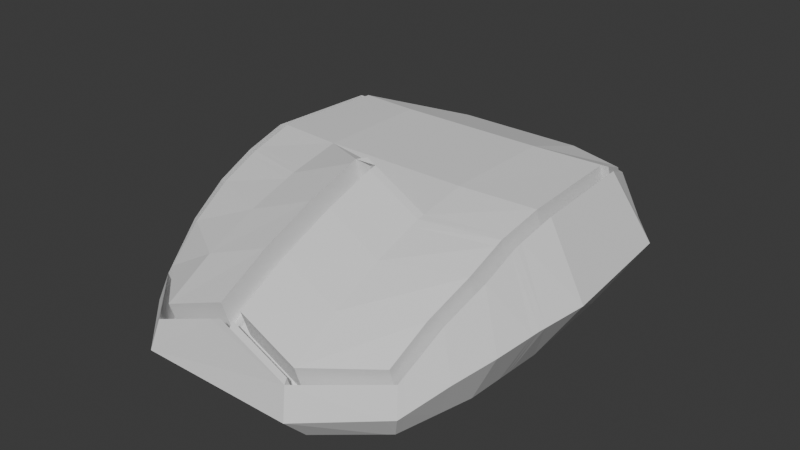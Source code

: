 # Source: mouse.blend  (saved by Blender 4.3.34; exported with 4.5.12 LTS)
import bpy
from mathutils import Matrix  # noqa: F401  (used for matrix-valued properties, if any)

bpy.ops.wm.read_factory_settings(use_empty=True)
scene = bpy.context.scene
scene.name = 'Scene'

# ---- collections
col_collection = bpy.data.collections.new('Collection'); scene.collection.children.link(col_collection)

# ---- world
world_world = bpy.data.worlds.new('World'); scene.world = world_world
world_world.use_nodes = True; world_world.node_tree.nodes.clear()
_N = world_world.node_tree.nodes; _L = world_world.node_tree.links
n0 = _N.new('ShaderNodeOutputWorld'); n0.name = 'World Output'; n0.location = (300, 300)
n1 = _N.new('ShaderNodeBackground'); n1.name = 'Background'; n1.location = (10, 300)
n1.inputs[0].default_value = (0.05088, 0.05088, 0.05088, 1.0)
_L.new(n1.outputs[0], n0.inputs[0])
n0.is_active_output = True
world_world.color = (0.05088, 0.05088, 0.05088)
world_world.sun_shadow_jitter_overblur = 0.0

# ---- meshes
me_cube_001 = bpy.data.meshes.new('Cube.001')
me_cube_001.from_pydata([(0.4651, 0.44, 1.066), (0.4651, -0.05997, 1.066), (0.4617, -0.5268, 0.6753), (0.9789, -0.2243, 0.7676), (0.9707, -0.3691, 0.5669), (0.8574, -0.7096, -0.6064), (-0.4651, 0.44, 1.066), (-0.4651, -0.05997, 1.066), (-0.4617, -0.5268, 0.6753), (-0.5, 0.5, -1.0), (-0.5, 0.0, -1.0), (-0.5, -0.5, -1.0), (0.5, 0.5, -1.0), (0.5, 0.0, -1.0), (0.5, -0.5, -1.0), (0.4581, -0.3021, 0.915), (0.8195, -0.7353, -0.6), (-0.4581, -0.3021, 0.915), (-0.5, -0.2415, -1.0), (0.9806, -0.1945, 0.809), (0.5, -0.2415, -1.0), (0.466, -0.7524, 0.3551), (0.9838, -0.1291, 0.4578), (-0.466, -0.7524, 0.3551), (-0.5, -0.7117, -1.0), (1.0, 2.051e-08, 0.9612), (0.5, -0.7117, -1.0), (-0.7955, -0.7123, -0.9993), (-0.8195, -0.7296, -0.9697), (0.06881, -0.9417, -0.1427), (-0.8568, -0.7482, -0.2342), (-0.738, 0.7404, -0.9993), (-0.7562, 0.7642, -0.9697), (-0.9827, -0.1291, 0.4578), (-0.7907, 0.7944, 0.5154), (0.7955, -0.7123, -0.9993), (0.8195, -0.7296, -0.9697), (-0.9522, -0.135, 0.5012), (0.8568, -0.7482, -0.2342), (0.738, 0.7404, -0.9993), (0.7562, 0.7642, -0.9697), (0.7696, 0.7809, 0.5851), (0.7907, 0.7944, 0.5154), (-0.8838, 0.4721, -0.9993), (-0.915, 0.4718, -0.9697), (-0.9253, -0.003157, -0.9993), (-0.9564, -0.003157, -0.9697), (-0.8999, -0.3936, -0.9993), (-0.9315, -0.3864, -0.9697), (0.0005708, -0.9384, -0.08631), (-0.9707, -0.3691, 0.5669), (-0.0739, -0.942, -0.1478), (-1.0, 2.051e-08, 0.9612), (-0.9567, 0.4966, 0.9615), (0.0005708, -0.9557, -0.1545), (0.4313, 0.8378, -0.9993), (0.4267, 0.8675, -0.9697), (0.9567, 0.4966, 0.9615), (-0.4267, 0.8675, -0.9697), (-0.4313, 0.8378, -0.9993), (-0.4147, 0.8221, 0.6436), (-0.4127, 0.845, 0.5817), (0.9262, 0.4931, 1.004), (-0.7551, 0.7992, 0.5217), (0.4127, 0.845, 0.5817), (0.4147, 0.8221, 0.6436), (0.8999, -0.3936, -0.9993), (0.9315, -0.3864, -0.9697), (0.9253, -0.003157, -0.9993), (0.9564, -0.003157, -0.9697), (0.915, 0.4718, -0.9697), (0.8838, 0.4721, -0.9993), (0.9262, 0.4931, 1.004), (0.9567, 0.4966, 0.9615), (-0.07415, -0.9588, -0.2162), (1.0, 2.051e-08, 0.9612), (-0.8562, -0.7096, -0.6064), (0.9707, -0.3691, 0.5669), (-0.4782, -0.8976, -0.9993), (-0.477, -0.9309, -0.9697), (-0.4127, 0.845, 0.5817), (-0.4147, 0.8221, 0.6436), (0.477, -0.9309, -0.9697), (0.4782, -0.8976, -0.9993), (0.4651, -0.9996, -0.09836), (0.4667, -1.014, -0.1681), (-0.8343, -0.7144, -0.5308), (0.0, -0.9943, 0.2177), (-0.4667, -1.014, -0.1681), (-0.4661, -0.975, -0.5402), (-0.9443, -0.1886, -0.9697), (-0.9131, -0.1916, -0.9993), (-0.9806, -0.1945, 0.809), (-0.8196, -0.7345, -0.6002), (0.9443, -0.1886, -0.9697), (0.9131, -0.1916, -0.9993), (0.9806, -0.1945, 0.809), (0.06792, -0.1847, 0.8919), (-0.8809, -0.5418, -0.9697), (-0.8473, -0.5539, -0.9993), (0.9207, -0.5547, 0.258), (0.0005708, -0.1768, 0.9483), (-0.9207, -0.5547, 0.258), (0.9533, -0.135, 0.5012), (0.8809, -0.5418, -0.9697), (0.8473, -0.5539, -0.9993), (-0.8962, -0.7847, -0.6011), (-1.016, -0.5956, -0.3553), (-0.499, -1.05, -0.5711), (-1.173, 0.5798, -0.003774), (-0.8603, 0.8909, -0.2263), (-0.4515, 1.006, -0.1878), (0.8962, -0.7847, -0.6011), (0.499, -1.05, -0.5711), (1.016, -0.5956, -0.3553), (0.4515, 1.006, -0.1878), (0.8603, 0.8909, -0.2263), (1.173, 0.5798, -0.003774), (-1.247, -0.01482, -0.003916), (-1.178, -0.2292, -0.07928), (-1.111, -0.4191, -0.2001), (-0.7362, 0.7848, 0.5906), (1.111, -0.4191, -0.2001), (1.178, -0.2292, -0.07928), (1.247, -0.01482, -0.003916), (-0.9833, -0.1678, 0.8299), (-1.0, 2.051e-08, 0.9612), (0.06774, -0.4812, 1.004), (-0.9806, -0.1945, 0.809), (-0.9707, -0.3691, 0.5669), (0.0672, -0.2566, 1.243), (0.06836, -0.7191, 0.6833), (-0.9207, -0.5547, 0.258), (-0.8201, -0.7732, -0.228), (-0.8568, -0.7482, -0.2342), (0.06824, -0.9804, 0.2295), (0.06847, -0.9972, 0.1611), (-0.4667, -1.014, -0.1681), (0.8658, -0.7209, -0.1647), (0.8568, -0.7482, -0.2342), (-0.07392, -0.482, 0.9985), (0.9207, -0.5547, 0.258), (-0.07334, -0.2573, 1.238), (0.754, 0.7994, 0.5219), (-0.07461, -0.7196, 0.6782), (0.7907, 0.7944, 0.5154), (0.7696, 0.7809, 0.5851), (0.7351, 0.7849, 0.5908), (0.4147, 0.8221, 0.6436), (0.4127, 0.845, 0.5817), (-0.7907, 0.7944, 0.5154), (0.9054, -0.1442, 0.5073), (-0.07472, -0.9974, 0.1559), (0.4587, -0.3405, 0.874), (-0.9495, -0.1621, 0.4804), (-0.4587, -0.3405, 0.874), (-0.5, -0.2857, -1.0), (-0.9567, 0.4966, 0.9615), (0.5, -0.2857, -1.0), (-0.9108, -0.2262, -0.9993), (-0.9421, -0.2224, -0.9697), (-0.948, -0.1923, 0.4394), (0.9789, -0.2243, 0.7676), (-0.9702, -0.3304, 0.1947), (-0.9789, -0.2243, 0.7676), (0.9108, -0.2262, -0.9993), (0.9421, -0.2224, -0.9697), (1.167, -0.2617, -0.09994), (-1.167, -0.2617, -0.09994), (-0.07461, -0.7196, 0.6782), (0.0673, -0.295, 1.202), (-0.07344, -0.2957, 1.197), (0.459, -0.2689, 0.9358), (0.0, -0.2155, 1.321), (-0.459, -0.2689, 0.9358), (-0.5, -0.2084, -1.0), (-0.07334, -0.2573, 1.238), (0.5, -0.2084, -1.0), (-0.9783, -0.1857, 0.3955), (-0.9833, -0.1678, 0.8299), (0.9147, -0.1658, -0.9993), (0.946, -0.1631, -0.9697), (-0.9147, -0.1658, -0.9993), (-0.946, -0.1631, -0.9697), (0.7913, 0.8331, 0.1433), (0.9833, -0.1678, 0.8299), (-1.188, -0.1998, -0.06893), (1.188, -0.1998, -0.06893), (0.06735, -0.2233, 1.264), (-0.0735, -0.224, 1.259), (0.0, -0.2155, 1.321), (-0.7092, 0.7495, -0.9993), (-0.7252, 0.7739, -0.9697), (0.9573, 0.5353, 0.5893), (-0.8201, -0.7732, -0.228), (-0.7362, 0.7848, 0.5906), (-0.7551, 0.7992, 0.5217), (-0.7657, -0.7297, -0.9993), (-0.7873, -0.7485, -0.9697), (-0.8147, -0.5687, -0.9994), (-0.8518, -0.5845, 0.3079), (-0.8477, 0.4747, -0.9994), (-0.8829, 0.4881, 1.01), (-0.8853, -0.00286, -0.9994), (-0.8742, -0.1963, -0.9994), (-0.8623, -0.4036, -0.9994), (-0.8959, -0.3915, 0.6188), (-0.9039, -0.2103, 0.8585), (-0.9221, -0.008738, 1.01), (-0.8589, -0.8096, -0.5983), (-0.8218, 0.9017, -0.2227), (-0.9025, -0.2413, 0.8175), (-0.8722, -0.2318, -0.9994), (-0.8758, -0.1698, -0.9994), (-0.9064, -0.1826, 0.8792), (0.7351, 0.7849, 0.5908), (0.754, 0.7994, 0.5219), (0.7647, -0.7303, -0.9993), (0.7862, -0.7492, -0.9697), (0.7083, 0.7498, -0.9993), (0.7242, 0.7743, -0.9697), (0.97, 0.03524, 0.6316), (0.8189, -0.774, -0.2278), (0.8136, -0.5692, -0.9994), (0.8504, -0.585, 0.3081), (0.8465, 0.4748, -0.9994), (0.8815, 0.488, 1.01), (0.861, -0.4039, -0.9994), (0.873, -0.1965, -0.9994), (0.884, -0.002851, -0.9994), (0.9205, -0.008912, 1.01), (0.9024, -0.2106, 0.8587), (0.8945, -0.3919, 0.619), (0.8206, 0.9021, -0.2226), (0.8576, -0.8104, -0.5982), (0.8709, -0.232, -0.9994), (0.901, -0.2416, 0.8177), (0.8745, -0.1699, -0.9994), (0.9048, -0.1829, 0.8794), (-0.8028, -0.6899, -0.9993), (-0.8281, -0.7031, -0.9697), (0.9268, 0.5318, 0.6319), (0.8658, -0.7209, -0.1647), (-0.7996, -0.7376, -0.5251), (-0.8658, -0.7209, -0.1647), (0.8028, -0.6899, -0.9993), (0.8281, -0.7031, -0.9697), (-0.4813, -0.8714, -0.9994), (-0.4653, -0.9647, -0.03435), (0.4813, -0.8714, -0.9994), (0.4653, -0.9647, -0.03435), (-0.07392, -0.482, 0.9985), (-0.4646, -0.9609, -0.4705), (-0.9132, -0.758, -0.5664), (0.9132, -0.758, -0.5664), (0.06826, -0.9435, 0.2936), (-0.07449, -0.9438, 0.2884), (-0.7726, -0.707, -0.9993), (-0.8074, -0.7492, -0.0879), (0.8063, -0.7499, -0.08772), (0.7716, -0.7076, -0.9993), (0.4651, -0.9996, -0.09836), (0.4667, -1.014, -0.1681), (0.8189, -0.774, -0.2278), (0.06824, -0.9804, 0.2295), (0.0, -0.9943, 0.2177), (-0.07472, -0.9974, 0.1559), (-0.9789, -0.2243, 0.7676), (0.9833, -0.1678, 0.8299), (-0.8658, -0.7209, -0.1647), (-0.8518, -0.5845, 0.3079), (0.4653, -0.9647, -0.03435), (0.8815, 0.488, 1.01), (-0.8959, -0.3915, 0.6188), (-0.9039, -0.2103, 0.8585), (-0.9221, -0.008738, 1.01), (0.9205, -0.008912, 1.01), (0.9024, -0.2106, 0.8587), (0.8945, -0.3919, 0.619), (0.06774, -0.4812, 1.004), (0.0672, -0.2566, 1.243), (0.06836, -0.7191, 0.6833), (0.06847, -0.9972, 0.1611), (0.06735, -0.2233, 1.264), (0.06826, -0.9435, 0.2936), (0.0673, -0.295, 1.202), (-0.0735, -0.224, 1.259), (-0.07344, -0.2957, 1.197), (-0.07449, -0.9438, 0.2884), (0.901, -0.2416, 0.8177), (0.9048, -0.1829, 0.8794), (-0.8829, 0.4881, 1.01), (-0.9025, -0.2413, 0.8175), (-0.9064, -0.1826, 0.8792), (-0.8074, -0.7492, -0.0879), (0.8504, -0.585, 0.3081), (0.8063, -0.7499, -0.08772), (-0.4653, -0.9647, -0.03435), (0.8664, -0.6823, -0.5369), (0.9212, -0.5161, -0.1142), (0.4657, -0.9609, -0.4705), (0.4672, -0.975, -0.5402), (-0.07292, -0.1854, 0.8867), (-0.9689, 0.03524, 0.6316), (-0.9257, 0.5318, 0.6319), (0.8355, -0.7144, -0.5308), (0.7996, -0.7384, -0.5249), (0.9795, -0.1857, 0.3955), (0.9812, -0.1558, 0.4369), (0.7546, 0.838, 0.1497), (0.4133, 0.8837, 0.2095), (-0.98, -0.1558, 0.4369), (0.9416, -0.3388, 0.2408), (0.9713, -0.3304, 0.1947), (0.9491, -0.1923, 0.4394), (0.7357, 0.8236, 0.2186), (0.7701, 0.8196, 0.2129), (0.9507, -0.1621, 0.4804), (-0.9994, 0.03866, 0.589), (0.0005708, -0.2485, 0.8866), (0.06787, -0.2563, 0.8301), (0.9016, -0.2029, 0.4455), (-0.07287, -0.2571, 0.825), (0.4153, 0.8608, 0.2714), (1.001, 0.03866, 0.589), (-0.9404, -0.3388, 0.2408), (-0.7546, 0.8379, 0.1495), (-0.7901, 0.8331, 0.1433), (-0.4141, 0.8608, 0.2714), (-0.4121, 0.8837, 0.2095), (-0.7356, 0.8235, 0.2184), (-0.9562, 0.5353, 0.5893), (-0.9201, -0.5161, -0.1142), (-0.07277, -0.2186, 0.866), (0.06777, -0.2179, 0.8711), (0.0005708, -0.2101, 0.9276), (-0.07392, -0.9052, -0.08376), (-0.07335, -0.4433, 0.6263), (-0.07404, -0.6809, 0.306), (-0.8912, -0.5284, -0.06916), (0.8435, -0.6882, -0.4656), (0.8924, -0.5284, -0.06916), (0.06831, -0.4426, 0.6314), (0.06883, -0.9049, -0.07861), (0.06894, -0.6804, 0.3112), (0.06904, -0.9585, -0.2111), (0.0005708, -0.6747, 0.3676), (0.0005708, -0.4348, 0.6879), (0.0005708, -0.9012, -0.02223), (0.895, -0.3533, 0.2468), (0.9029, -0.1719, 0.4865), (0.9211, 0.02975, 0.6377), (-0.9215, 0.02992, 0.6375), (-0.9033, -0.1716, 0.4863), (-0.8954, -0.3528, 0.2466), (-0.769, 0.8196, 0.2129), (0.882, 0.5266, 0.638), (0.4658, -0.926, -0.4065), (-0.8512, -0.5458, -0.06427), (-0.8653, -0.6822, -0.5369), (-0.8424, -0.6882, -0.4656), (-0.8823, 0.5268, 0.6378), (-0.9019, -0.2026, 0.4453), (-0.9058, -0.1439, 0.5071), (-0.8069, -0.7105, -0.4601), (0.851, -0.5464, -0.06411), (0.8068, -0.7113, -0.4599), (-0.4647, -0.926, -0.4065)], [], [(212, 156, 11, 205), (211, 207, 274, 292), (215, 65, 0, 226), (254, 242, 38, 112), (234, 222, 85, 113), (191, 59, 9, 201), (219, 39, 71, 225), (194, 88, 137, 133), (118, 52, 53, 109), (238, 172, 15, 231), (232, 2, 21, 224), (227, 66, 105, 223), (146, 62, 241, 316), (75, 73, 57, 25), (274, 293, 363, 353), (295, 296, 366, 365), (171, 155, 8, 140), (260, 245, 35, 217), (275, 291, 361, 352), (96, 185, 268, 19), (130, 188, 283, 280), (294, 270, 358, 364), (214, 208, 275, 293), (109, 53, 34, 110), (213, 175, 18, 204), (205, 11, 24, 199), (6, 7, 1, 0), (190, 286, 302, 101), (266, 265, 54, 74), (270, 273, 354, 358), (169, 288, 336, 338), (261, 262, 301, 300), (233, 216, 42, 116), (187, 185, 96, 123), (122, 77, 100, 114), (257, 247, 78, 197), (273, 292, 362, 354), (284, 281, 344, 343), (64, 61, 80, 149), (225, 71, 68, 229), (237, 180, 95, 228), (116, 42, 73, 117), (4, 3, 307, 313), (133, 137, 89, 93), (210, 196, 61, 111), (168, 164, 92, 119), (201, 9, 10, 203), (107, 102, 50, 120), (226, 0, 1, 230), (117, 73, 75, 124), (126, 125, 33, 318), (128, 267, 178, 311), (186, 179, 52, 118), (131, 127, 279, 281), (189, 174, 17, 142), (164, 50, 129, 267), (236, 153, 2, 232), (167, 162, 77, 122), (292, 274, 353, 362), (132, 269, 359, 332), (42, 216, 143, 145), (140, 8, 23, 144), (73, 42, 145, 57), (14, 26, 24, 11), (102, 244, 269, 132), (235, 165, 66, 227), (209, 194, 30, 106), (239, 27, 28, 240), (171, 140, 251, 287), (191, 31, 32, 192), (65, 215, 147, 148), (71, 39, 40, 70), (231, 236, 289, 277), (217, 35, 36, 218), (250, 255, 284, 271), (31, 43, 44, 32), (43, 45, 46, 44), (159, 47, 48, 160), (41, 72, 62, 146), (38, 242, 138, 139), (202, 195, 121, 291), (219, 55, 56, 220), (293, 275, 352, 363), (87, 152, 88, 108, 113, 85, 136), (53, 52, 126, 157), (285, 280, 334, 320), (283, 190, 101, 97), (105, 66, 67, 104), (180, 68, 69, 181), (68, 71, 70, 69), (230, 238, 290, 276), (52, 179, 125, 126), (136, 135, 264, 282), (197, 78, 79, 198), (138, 141, 299, 298), (139, 138, 298, 5), (152, 87, 265, 266), (207, 214, 293, 274), (242, 100, 141, 138), (182, 91, 90, 183), (142, 171, 287, 176), (165, 95, 94, 166), (179, 92, 128, 125), (47, 99, 98, 48), (248, 258, 294, 297), (188, 173, 190, 283), (245, 105, 104, 246), (253, 244, 102, 107), (240, 253, 107, 98), (198, 209, 106, 28), (78, 83, 82, 79), (166, 167, 122, 67), (183, 186, 118, 46), (70, 117, 124, 69), (98, 107, 120, 48), (160, 168, 119, 90), (192, 210, 111, 58), (40, 116, 117, 70), (67, 122, 114, 104), (181, 187, 123, 94), (220, 233, 116, 40), (176, 287, 322, 333), (44, 109, 110, 32), (263, 139, 5, 16), (25, 57, 193, 324), (46, 118, 109, 44), (218, 234, 113, 82), (246, 254, 112, 36), (290, 277, 350, 151), (129, 132, 332, 163), (84, 135, 136, 85), (80, 63, 326, 329), (81, 148, 323, 328), (278, 295, 365, 349), (2, 127, 131, 21), (62, 272, 356, 241), (172, 188, 130, 15), (134, 133, 93, 76), (264, 261, 300, 29), (272, 276, 351, 356), (267, 129, 163, 178), (289, 278, 349, 321), (170, 130, 280, 285), (265, 282, 345, 54), (57, 145, 184, 193), (149, 80, 329, 310), (153, 170, 127, 2), (111, 115, 56, 58), (113, 108, 79, 82), (282, 264, 29, 345), (87, 136, 282, 265), (222, 38, 139, 263), (55, 59, 58, 56), (288, 297, 367, 336), (147, 146, 316, 315), (189, 142, 176, 286), (177, 20, 18, 175), (50, 102, 132, 129), (55, 12, 9, 59), (249, 83, 78, 247), (64, 115, 111, 61), (158, 14, 11, 156), (12, 13, 10, 9), (60, 6, 0, 65), (281, 279, 342, 344), (238, 231, 277, 290), (277, 289, 321, 350), (135, 84, 261, 264), (84, 85, 262, 261), (125, 128, 311, 33), (15, 130, 170, 153), (280, 283, 97, 334), (48, 120, 168, 160), (94, 123, 167, 166), (66, 165, 166, 67), (224, 259, 296, 295), (232, 224, 295, 278), (91, 159, 160, 90), (228, 95, 165, 235), (258, 200, 270, 294), (123, 96, 162, 167), (231, 15, 153, 236), (120, 50, 164, 168), (18, 20, 158, 156), (276, 290, 151, 351), (142, 17, 155, 171), (140, 144, 169, 251), (204, 18, 156, 212), (143, 149, 310, 309), (268, 25, 324, 22), (157, 126, 318, 331), (137, 266, 74, 89), (69, 124, 187, 181), (90, 119, 186, 183), (256, 248, 297, 288), (45, 182, 183, 46), (95, 180, 181, 94), (208, 202, 291, 275), (296, 271, 357, 366), (10, 13, 177, 175), (119, 92, 179, 186), (19, 268, 22, 308), (1, 7, 174, 189, 173, 188, 172), (229, 68, 180, 237), (124, 75, 185, 187), (203, 10, 175, 213), (72, 226, 272, 62), (230, 1, 172, 238), (7, 208, 214, 174), (45, 203, 213, 182), (91, 204, 212, 159), (17, 207, 211, 155), (32, 110, 210, 192), (79, 108, 209, 198), (27, 197, 198, 28), (144, 256, 288, 169), (216, 64, 149, 143), (59, 191, 192, 58), (108, 88, 194, 209), (155, 211, 206, 8), (8, 206, 200, 23), (6, 202, 208, 7), (43, 201, 203, 45), (110, 34, 196, 210), (239, 257, 197, 27), (47, 205, 199, 99), (182, 213, 204, 91), (200, 206, 273, 270), (174, 214, 207, 17), (31, 191, 201, 43), (60, 195, 202, 6), (159, 212, 205, 47), (92, 164, 267, 128), (13, 229, 237, 177), (60, 65, 148, 81), (20, 228, 235, 158), (36, 112, 234, 218), (56, 115, 233, 220), (127, 170, 285, 279), (39, 219, 220, 40), (83, 217, 218, 82), (206, 211, 292, 273), (158, 235, 227, 14), (255, 131, 281, 284), (215, 41, 146, 147), (177, 237, 228, 20), (12, 225, 229, 13), (77, 162, 3, 4), (115, 64, 216, 233), (249, 260, 217, 83), (14, 227, 223, 26), (173, 189, 286, 190), (244, 30, 134, 269), (55, 219, 225, 12), (112, 38, 222, 234), (41, 215, 226, 72), (26, 223, 260, 249), (226, 230, 276, 272), (23, 200, 258, 248), (99, 199, 257, 239), (61, 196, 63, 80), (262, 263, 16, 301), (21, 131, 255, 250), (3, 19, 308, 307), (104, 114, 254, 246), (28, 106, 253, 240), (106, 30, 244, 253), (35, 245, 246, 36), (100, 77, 4, 141), (196, 34, 150, 63), (99, 239, 240, 98), (224, 21, 250, 259), (141, 4, 313, 299), (24, 26, 249, 247), (199, 24, 247, 257), (236, 232, 278, 289), (259, 250, 271, 296), (223, 105, 245, 260), (144, 23, 248, 256), (114, 100, 242, 254), (121, 81, 328, 330), (279, 285, 320, 342), (251, 169, 338, 337), (150, 157, 331, 327), (145, 143, 309, 184), (271, 284, 343, 357), (185, 75, 25, 268), (34, 53, 157, 150), (88, 152, 266, 137), (195, 60, 81, 121), (85, 222, 263, 262), (30, 194, 133, 134), (162, 96, 19, 3), (328, 323, 310, 329), (49, 51, 74, 54), (362, 161, 325, 354), (340, 305, 5, 298), (101, 302, 333, 335), (347, 337, 338, 346), (348, 336, 51, 49), (319, 322, 337, 347), (314, 312, 313, 307), (243, 86, 76, 93), (339, 325, 163, 332), (221, 103, 22, 324), (360, 339, 332, 359), (303, 304, 331, 318), (330, 328, 329, 326), (335, 333, 322, 319), (316, 241, 193, 184), (325, 161, 178, 163), (317, 314, 307, 308), (353, 154, 161, 362), (306, 300, 301, 16), (357, 343, 29, 300), (29, 49, 54, 345), (334, 335, 319, 320), (103, 317, 308, 22), (161, 154, 311, 178), (352, 303, 37, 363), (51, 252, 89, 74), (305, 306, 16, 5), (323, 315, 309, 310), (241, 221, 324, 193), (241, 356, 351, 221), (340, 366, 306, 305), (221, 351, 151, 103), (355, 330, 326, 327), (312, 349, 365, 341), (103, 151, 350, 317), (37, 303, 318, 33), (317, 350, 321, 314), (315, 316, 184, 309), (154, 37, 33, 311), (314, 321, 349, 312), (252, 243, 93, 89), (367, 364, 243, 252), (341, 365, 366, 340), (361, 304, 303, 352), (342, 347, 346, 344), (304, 355, 327, 331), (320, 319, 347, 342), (366, 357, 300, 306), (343, 348, 49, 29), (364, 360, 86, 243), (354, 325, 339, 358), (97, 101, 335, 334), (330, 355, 304, 361), (336, 367, 252, 51), (363, 37, 154, 353), (312, 341, 299, 313), (346, 338, 336, 348), (86, 360, 359, 76), (341, 340, 298, 299), (344, 346, 348, 343), (358, 339, 360, 364), (297, 294, 364, 367), (291, 121, 330, 361), (287, 251, 337, 322), (63, 150, 327, 326), (148, 147, 315, 323), (286, 176, 333, 302), (269, 134, 76, 359)])
_uv = me_cube_001.uv_layers.new(name='UVMap')
_uv.uv.foreach_set('vector', [0.1347, 0.6607, 0.1875, 0.6607, 0.1875, 0.6875, 0.1348, 0.6875, 0.8658, 0.6607, 0.8658, 0.6552, 0.8658, 0.6552, 0.8658, 0.6607, 0.6354, 0.5035, 0.6875, 0.5033, 0.6875, 0.5625, 0.6346, 0.5625, 0.4987, 0.7452, 0.6133, 0.7452, 0.6127, 0.75, 0.4986, 0.75, 0.4986, 0.7561, 0.6128, 0.7561, 0.6136, 0.8125, 0.4987, 0.8125, 0.1361, 0.5062, 0.1875, 0.5049, 0.1875, 0.5625, 0.1349, 0.5625, 0.3637, 0.5062, 0.3692, 0.5064, 0.3705, 0.5625, 0.3649, 0.5625, 0.6128, 0.9941, 0.6136, 0.9375, 0.6136, 0.9375, 0.6128, 0.9941, 0.4995, 0.125, 0.6202, 0.125, 0.6202, 0.1875, 0.4995, 0.1875, 0.6343, 0.651, 0.6875, 0.651, 0.6875, 0.6552, 0.6343, 0.6552, 0.6344, 0.6875, 0.6875, 0.6875, 0.6875, 0.7157, 0.6346, 0.7157, 0.365, 0.6875, 0.3706, 0.6875, 0.3698, 0.7157, 0.3642, 0.7157, 0.6298, 0.5035, 0.6289, 0.5625, 0.6289, 0.5625, 0.6298, 0.5035, 0.6202, 0.625, 0.6202, 0.5625, 0.6202, 0.5625, 0.6202, 0.625, 0.8658, 0.6552, 0.8658, 0.651, 0.8658, 0.651, 0.8658, 0.6552, 0.6346, 0.7157, 0.6348, 0.7433, 0.6348, 0.7433, 0.6346, 0.7157, 0.76, 0.6607, 0.8125, 0.6607, 0.8125, 0.6875, 0.76, 0.6875, 0.3638, 0.7401, 0.3693, 0.74, 0.3692, 0.7439, 0.3637, 0.7441, 0.8659, 0.625, 0.8656, 0.5625, 0.8656, 0.5625, 0.8659, 0.625, 0.6196, 0.6552, 0.6197, 0.651, 0.6197, 0.651, 0.6196, 0.6552, 0.7408, 0.6552, 0.7408, 0.651, 0.7408, 0.651, 0.7408, 0.6552, 0.8654, 0.7433, 0.8655, 0.7157, 0.8655, 0.7157, 0.8654, 0.7433, 0.8658, 0.651, 0.8659, 0.625, 0.8659, 0.625, 0.8658, 0.651, 0.4995, 0.1875, 0.6202, 0.1875, 0.6188, 0.25, 0.4994, 0.25, 0.1347, 0.651, 0.1875, 0.651, 0.1875, 0.6552, 0.1347, 0.6552, 0.1348, 0.6875, 0.1875, 0.6875, 0.1875, 0.7157, 0.1356, 0.7157, 0.8125, 0.5625, 0.8125, 0.625, 0.6875, 0.625, 0.6875, 0.5625, 0.75, 0.651, 0.76, 0.651, 0.76, 0.651, 0.75, 0.651, 0.6167, 0.885, 0.6173, 0.875, 0.6173, 0.875, 0.6167, 0.885, 0.8655, 0.7157, 0.8658, 0.6875, 0.8658, 0.6875, 0.8655, 0.7157, 0.76, 0.7157, 0.76, 0.7434, 0.76, 0.7434, 0.76, 0.7157, 0.625, 0.8145, 0.6136, 0.8125, 0.6136, 0.8125, 0.625, 0.8145, 0.4994, 0.4939, 0.6189, 0.4939, 0.6188, 0.5, 0.4994, 0.5, 0.4994, 0.651, 0.6197, 0.651, 0.6196, 0.6552, 0.4994, 0.6552, 0.4991, 0.6875, 0.6185, 0.6875, 0.617, 0.7157, 0.499, 0.7157, 0.1361, 0.7401, 0.1875, 0.7414, 0.1875, 0.7456, 0.1361, 0.7441, 0.8658, 0.6875, 0.8658, 0.6607, 0.8658, 0.6607, 0.8658, 0.6875, 0.7408, 0.7434, 0.7408, 0.7157, 0.7408, 0.7157, 0.7408, 0.7434, 0.6191, 0.4375, 0.6191, 0.3125, 0.6191, 0.3125, 0.6191, 0.4375, 0.3649, 0.5625, 0.3705, 0.5625, 0.3709, 0.625, 0.3653, 0.625, 0.3652, 0.651, 0.3708, 0.651, 0.3708, 0.6552, 0.3651, 0.6552, 0.4994, 0.5, 0.6188, 0.5, 0.6202, 0.5625, 0.4995, 0.5625, 0.6185, 0.6875, 0.6194, 0.6607, 0.6194, 0.6607, 0.6185, 0.6875, 0.6128, 0.9941, 0.6136, 0.9375, 0.6136, 0.9375, 0.6128, 0.9941, 0.4994, 0.2559, 0.6189, 0.2559, 0.6191, 0.3125, 0.4994, 0.3125, 0.4994, 0.08928, 0.6194, 0.08928, 0.6196, 0.09481, 0.4994, 0.09481, 0.1349, 0.5625, 0.1875, 0.5625, 0.1875, 0.625, 0.1346, 0.625, 0.499, 0.03425, 0.617, 0.03425, 0.6185, 0.0625, 0.4991, 0.0625, 0.6346, 0.5625, 0.6875, 0.5625, 0.6875, 0.625, 0.6343, 0.625, 0.4995, 0.5625, 0.6202, 0.5625, 0.6202, 0.625, 0.4995, 0.625, 0.6202, 0.125, 0.6197, 0.09896, 0.6197, 0.09896, 0.6202, 0.125, 0.6196, 0.09481, 0.6194, 0.08928, 0.6194, 0.08928, 0.6196, 0.09481, 0.4994, 0.09896, 0.6197, 0.09896, 0.6202, 0.125, 0.4995, 0.125, 0.7408, 0.7157, 0.7408, 0.6875, 0.7408, 0.6875, 0.7408, 0.7157, 0.76, 0.651, 0.8125, 0.651, 0.8125, 0.6552, 0.76, 0.6552, 0.6194, 0.08928, 0.6185, 0.0625, 0.6185, 0.0625, 0.6194, 0.08928, 0.6343, 0.6607, 0.6875, 0.6607, 0.6875, 0.6875, 0.6344, 0.6875, 0.4994, 0.6607, 0.6194, 0.6607, 0.6185, 0.6875, 0.4991, 0.6875, 0.8658, 0.6607, 0.8658, 0.6552, 0.8658, 0.6552, 0.8658, 0.6607, 0.617, 0.03425, 0.6133, 0.004836, 0.6133, 0.004836, 0.617, 0.03425, 0.6188, 0.5, 0.6189, 0.4939, 0.6189, 0.4939, 0.6188, 0.5, 0.76, 0.6875, 0.8125, 0.6875, 0.8125, 0.7157, 0.76, 0.7157, 0.6202, 0.5625, 0.6188, 0.5, 0.6188, 0.5, 0.6202, 0.5625, 0.3125, 0.6875, 0.3125, 0.7157, 0.1875, 0.7157, 0.1875, 0.6875, 0.617, 0.03425, 0.6133, 0.004836, 0.6133, 0.004836, 0.617, 0.03425, 0.3651, 0.6607, 0.3708, 0.6607, 0.3706, 0.6875, 0.365, 0.6875, 0.4986, 0.9941, 0.6128, 0.9941, 0.6127, 1.0, 0.4986, 1.0, 0.1307, 0.74, 0.1308, 0.7439, 0.125, 0.7499, 0.125, 0.7451, 0.76, 0.6607, 0.76, 0.6875, 0.76, 0.6875, 0.76, 0.6607, 0.1361, 0.5062, 0.1308, 0.5064, 0.125, 0.5, 0.1309, 0.5, 0.6875, 0.5033, 0.6354, 0.5035, 0.6354, 0.5035, 0.6875, 0.5033, 0.3705, 0.5625, 0.3692, 0.5064, 0.38, 0.5, 0.3789, 0.5625, 0.6343, 0.6552, 0.6343, 0.6607, 0.6343, 0.6607, 0.6343, 0.6552, 0.3637, 0.7441, 0.3692, 0.7439, 0.375, 0.75, 0.3689, 0.75, 0.6875, 0.7433, 0.7408, 0.7434, 0.7408, 0.7434, 0.6875, 0.7433, 0.1308, 0.5064, 0.1295, 0.5625, 0.125, 0.5625, 0.125, 0.5, 0.1295, 0.5625, 0.1291, 0.625, 0.125, 0.625, 0.125, 0.5625, 0.1292, 0.6607, 0.1294, 0.6875, 0.125, 0.6874, 0.125, 0.6607, 0.6298, 0.5035, 0.6289, 0.5625, 0.6289, 0.5625, 0.6298, 0.5035, 0.6127, 0.75, 0.6133, 0.7452, 0.6133, 0.7452, 0.6127, 0.75, 0.8656, 0.5625, 0.8648, 0.5035, 0.8648, 0.5035, 0.8656, 0.5625, 0.3637, 0.5062, 0.3125, 0.5049, 0.3125, 0.5, 0.3689, 0.5, 0.8658, 0.651, 0.8659, 0.625, 0.8659, 0.625, 0.8658, 0.651, 0.6173, 0.875, 0.6167, 0.885, 0.6136, 0.9375, 0.4987, 0.9375, 0.4987, 0.8125, 0.6136, 0.8125, 0.6167, 0.8658, 0.6202, 0.1875, 0.6202, 0.125, 0.6202, 0.125, 0.6202, 0.1875, 0.7408, 0.6607, 0.7408, 0.6552, 0.7408, 0.6552, 0.7408, 0.6607, 0.7408, 0.651, 0.75, 0.651, 0.75, 0.651, 0.7408, 0.651, 0.3698, 0.7157, 0.3706, 0.6875, 0.3798, 0.6875, 0.381, 0.7157, 0.3708, 0.651, 0.3709, 0.625, 0.3789, 0.625, 0.3791, 0.651, 0.3709, 0.625, 0.3705, 0.5625, 0.3789, 0.5625, 0.3789, 0.625, 0.6343, 0.625, 0.6343, 0.651, 0.6343, 0.651, 0.6343, 0.625, 0.6202, 0.125, 0.6197, 0.09896, 0.6197, 0.09896, 0.6202, 0.125, 0.6167, 0.8658, 0.625, 0.8661, 0.625, 0.8661, 0.6167, 0.8658, 0.1361, 0.7441, 0.1875, 0.7456, 0.1875, 0.75, 0.1309, 0.75, 0.6133, 0.7452, 0.617, 0.7157, 0.617, 0.7157, 0.6133, 0.7452, 0.6127, 0.75, 0.6133, 0.7452, 0.6133, 0.7452, 0.6127, 0.75, 0.6167, 0.885, 0.6173, 0.875, 0.6173, 0.875, 0.6167, 0.885, 0.8658, 0.6552, 0.8658, 0.651, 0.8658, 0.651, 0.8658, 0.6552, 0.6133, 0.7452, 0.617, 0.7157, 0.617, 0.7157, 0.6133, 0.7452, 0.1292, 0.651, 0.1292, 0.6552, 0.125, 0.6552, 0.125, 0.651, 0.76, 0.6552, 0.76, 0.6607, 0.76, 0.6607, 0.76, 0.6552, 0.3708, 0.6607, 0.3708, 0.6552, 0.3792, 0.6552, 0.3793, 0.6607, 0.6197, 0.09896, 0.6196, 0.09481, 0.6196, 0.09481, 0.6197, 0.09896, 0.1294, 0.6875, 0.1302, 0.7157, 0.125, 0.7157, 0.125, 0.6875, 0.8125, 0.7433, 0.8654, 0.7433, 0.8654, 0.7433, 0.8125, 0.7433, 0.7408, 0.651, 0.75, 0.651, 0.75, 0.651, 0.7408, 0.651, 0.3693, 0.74, 0.3698, 0.7157, 0.381, 0.7157, 0.3841, 0.7452, 0.4987, 0.004836, 0.6133, 0.004836, 0.617, 0.03425, 0.499, 0.03425, 0.3841, 0.004836, 0.4987, 0.004836, 0.499, 0.03425, 0.381, 0.03425, 0.3845, 0.9941, 0.4986, 0.9941, 0.4986, 1.0, 0.3846, 1.0, 0.1875, 0.7456, 0.3125, 0.7456, 0.3123, 0.75, 0.1877, 0.75, 0.3793, 0.6607, 0.4994, 0.6607, 0.4991, 0.6875, 0.3798, 0.6875, 0.3791, 0.09896, 0.4994, 0.09896, 0.4995, 0.125, 0.3789, 0.125, 0.3789, 0.5625, 0.4995, 0.5625, 0.4995, 0.625, 0.3789, 0.625, 0.381, 0.03425, 0.499, 0.03425, 0.4991, 0.0625, 0.3798, 0.0625, 0.3793, 0.08928, 0.4994, 0.08928, 0.4994, 0.09481, 0.3792, 0.09481, 0.38, 0.2559, 0.4994, 0.2559, 0.4994, 0.3125, 0.3798, 0.3125, 0.38, 0.5, 0.4994, 0.5, 0.4995, 0.5625, 0.3789, 0.5625, 0.3798, 0.6875, 0.4991, 0.6875, 0.499, 0.7157, 0.381, 0.7157, 0.3791, 0.651, 0.4994, 0.651, 0.4994, 0.6552, 0.3792, 0.6552, 0.38, 0.4939, 0.4994, 0.4939, 0.4994, 0.5, 0.38, 0.5, 0.76, 0.6552, 0.76, 0.6607, 0.76, 0.6607, 0.76, 0.6552, 0.3789, 0.1875, 0.4995, 0.1875, 0.4994, 0.25, 0.38, 0.25, 0.6128, 0.7561, 0.6127, 0.75, 0.6127, 0.75, 0.6128, 0.7561, 0.6202, 0.625, 0.6202, 0.5625, 0.6202, 0.5625, 0.6202, 0.625, 0.3789, 0.125, 0.4995, 0.125, 0.4995, 0.1875, 0.3789, 0.1875, 0.3845, 0.7561, 0.4986, 0.7561, 0.4987, 0.8125, 0.3839, 0.8125, 0.3841, 0.7452, 0.4987, 0.7452, 0.4986, 0.75, 0.3846, 0.75, 0.6343, 0.651, 0.6343, 0.6552, 0.6343, 0.6552, 0.6343, 0.651, 0.6185, 0.0625, 0.617, 0.03425, 0.617, 0.03425, 0.6185, 0.0625, 0.625, 0.8145, 0.625, 0.8661, 0.6167, 0.8658, 0.6136, 0.8125, 0.6191, 0.3125, 0.6189, 0.2559, 0.6189, 0.2559, 0.6191, 0.3125, 0.8125, 0.5033, 0.6875, 0.5033, 0.6875, 0.5033, 0.8125, 0.5033, 0.6344, 0.6875, 0.6346, 0.7157, 0.6346, 0.7157, 0.6344, 0.6875, 0.6875, 0.6875, 0.7408, 0.6875, 0.7408, 0.7157, 0.6875, 0.7157, 0.6289, 0.5625, 0.6346, 0.5625, 0.6346, 0.5625, 0.6289, 0.5625, 0.6875, 0.651, 0.7408, 0.651, 0.7408, 0.6552, 0.6875, 0.6552, 0.6127, 1.0, 0.6128, 0.9941, 0.6128, 0.9941, 0.6127, 1.0, 0.625, 0.8661, 0.625, 0.8145, 0.625, 0.8145, 0.625, 0.8661, 0.6346, 0.5625, 0.6343, 0.625, 0.6343, 0.625, 0.6346, 0.5625, 0.6194, 0.08928, 0.6185, 0.0625, 0.6185, 0.0625, 0.6194, 0.08928, 0.6343, 0.6607, 0.6344, 0.6875, 0.6344, 0.6875, 0.6343, 0.6607, 0.7408, 0.6607, 0.7408, 0.6552, 0.7408, 0.6552, 0.7408, 0.6607, 0.6173, 0.875, 0.6167, 0.8658, 0.6167, 0.8658, 0.6173, 0.875, 0.6202, 0.5625, 0.6188, 0.5, 0.6188, 0.5, 0.6202, 0.5625, 0.6191, 0.4375, 0.6191, 0.3125, 0.6191, 0.3125, 0.6191, 0.4375, 0.6875, 0.6607, 0.7408, 0.6607, 0.7408, 0.6875, 0.6875, 0.6875, 0.4994, 0.3125, 0.4994, 0.4375, 0.3798, 0.4375, 0.3798, 0.3125, 0.4987, 0.8125, 0.4987, 0.9375, 0.3839, 0.9375, 0.3839, 0.8125, 0.6167, 0.8658, 0.625, 0.8661, 0.625, 0.8661, 0.6167, 0.8658, 0.6173, 0.875, 0.6167, 0.8658, 0.6167, 0.8658, 0.6173, 0.875, 0.6128, 0.7561, 0.6127, 0.75, 0.6127, 0.75, 0.6128, 0.7561, 0.3125, 0.5049, 0.1875, 0.5049, 0.1876, 0.5, 0.3124, 0.5, 0.76, 0.7434, 0.8125, 0.7433, 0.8125, 0.7433, 0.76, 0.7434, 0.6354, 0.5035, 0.6298, 0.5035, 0.6298, 0.5035, 0.6354, 0.5035, 0.76, 0.651, 0.76, 0.6552, 0.76, 0.6552, 0.76, 0.651, 0.3125, 0.651, 0.3125, 0.6552, 0.1875, 0.6552, 0.1875, 0.651, 0.6185, 0.0625, 0.617, 0.03425, 0.617, 0.03425, 0.6185, 0.0625, 0.3125, 0.5049, 0.3125, 0.5625, 0.1875, 0.5625, 0.1875, 0.5049, 0.3125, 0.7414, 0.3125, 0.7456, 0.1875, 0.7456, 0.1875, 0.7414, 0.6191, 0.4375, 0.4994, 0.4375, 0.4994, 0.3125, 0.6191, 0.3125, 0.3125, 0.6607, 0.3125, 0.6875, 0.1875, 0.6875, 0.1875, 0.6607, 0.3125, 0.5625, 0.3125, 0.625, 0.1875, 0.625, 0.1875, 0.5625, 0.8125, 0.5033, 0.8125, 0.5625, 0.6875, 0.5625, 0.6875, 0.5033, 0.7408, 0.7157, 0.7408, 0.6875, 0.7408, 0.6875, 0.7408, 0.7157, 0.6343, 0.651, 0.6343, 0.6552, 0.6343, 0.6552, 0.6343, 0.651, 0.6343, 0.6552, 0.6343, 0.6607, 0.6343, 0.6607, 0.6343, 0.6552, 0.625, 0.8661, 0.625, 0.8145, 0.625, 0.8145, 0.625, 0.8661, 0.625, 0.8145, 0.6136, 0.8125, 0.6136, 0.8125, 0.625, 0.8145, 0.6197, 0.09896, 0.6196, 0.09481, 0.6196, 0.09481, 0.6197, 0.09896, 0.6875, 0.6552, 0.7408, 0.6552, 0.7408, 0.6607, 0.6875, 0.6607, 0.7408, 0.6552, 0.7408, 0.651, 0.7408, 0.651, 0.7408, 0.6552, 0.3798, 0.0625, 0.4991, 0.0625, 0.4994, 0.08928, 0.3793, 0.08928, 0.3792, 0.6552, 0.4994, 0.6552, 0.4994, 0.6607, 0.3793, 0.6607, 0.3706, 0.6875, 0.3708, 0.6607, 0.3793, 0.6607, 0.3798, 0.6875, 0.6346, 0.7157, 0.6348, 0.7433, 0.6348, 0.7433, 0.6346, 0.7157, 0.6344, 0.6875, 0.6346, 0.7157, 0.6346, 0.7157, 0.6344, 0.6875, 0.1292, 0.6552, 0.1292, 0.6607, 0.125, 0.6607, 0.125, 0.6552, 0.3651, 0.6552, 0.3708, 0.6552, 0.3708, 0.6607, 0.3651, 0.6607, 0.8654, 0.7433, 0.8655, 0.7157, 0.8655, 0.7157, 0.8654, 0.7433, 0.4994, 0.6552, 0.6196, 0.6552, 0.6194, 0.6607, 0.4994, 0.6607, 0.6343, 0.6552, 0.6875, 0.6552, 0.6875, 0.6607, 0.6343, 0.6607, 0.4991, 0.0625, 0.6185, 0.0625, 0.6194, 0.08928, 0.4994, 0.08928, 0.1875, 0.6552, 0.3125, 0.6552, 0.3125, 0.6607, 0.1875, 0.6607, 0.6343, 0.625, 0.6343, 0.651, 0.6343, 0.651, 0.6343, 0.625, 0.76, 0.6552, 0.8125, 0.6552, 0.8125, 0.6607, 0.76, 0.6607, 0.76, 0.6875, 0.76, 0.7157, 0.76, 0.7157, 0.76, 0.6875, 0.1347, 0.6552, 0.1875, 0.6552, 0.1875, 0.6607, 0.1347, 0.6607, 0.6189, 0.4939, 0.6191, 0.4375, 0.6191, 0.4375, 0.6189, 0.4939, 0.6197, 0.651, 0.6202, 0.625, 0.6202, 0.625, 0.6197, 0.651, 0.6202, 0.1875, 0.6202, 0.125, 0.6202, 0.125, 0.6202, 0.1875, 0.6136, 0.9375, 0.6167, 0.885, 0.6167, 0.885, 0.6136, 0.9375, 0.3789, 0.625, 0.4995, 0.625, 0.4994, 0.651, 0.3791, 0.651, 0.3792, 0.09481, 0.4994, 0.09481, 0.4994, 0.09896, 0.3791, 0.09896, 0.76, 0.7434, 0.8125, 0.7433, 0.8125, 0.7433, 0.76, 0.7434, 0.1291, 0.625, 0.1292, 0.651, 0.125, 0.651, 0.125, 0.625, 0.3708, 0.6552, 0.3708, 0.651, 0.3791, 0.651, 0.3792, 0.6552, 0.8659, 0.625, 0.8656, 0.5625, 0.8656, 0.5625, 0.8659, 0.625, 0.6348, 0.7433, 0.6875, 0.7433, 0.6875, 0.7433, 0.6348, 0.7433, 0.1875, 0.625, 0.3125, 0.625, 0.3125, 0.651, 0.1875, 0.651, 0.4994, 0.09481, 0.6196, 0.09481, 0.6197, 0.09896, 0.4994, 0.09896, 0.6196, 0.6552, 0.6197, 0.651, 0.6197, 0.651, 0.6196, 0.6552, 0.6875, 0.625, 0.8125, 0.625, 0.8125, 0.651, 0.76, 0.651, 0.75, 0.651, 0.7408, 0.651, 0.6875, 0.651, 0.3653, 0.625, 0.3709, 0.625, 0.3708, 0.651, 0.3652, 0.651, 0.4995, 0.625, 0.6202, 0.625, 0.6197, 0.651, 0.4994, 0.651, 0.1346, 0.625, 0.1875, 0.625, 0.1875, 0.651, 0.1347, 0.651, 0.6289, 0.5625, 0.6346, 0.5625, 0.6346, 0.5625, 0.6289, 0.5625, 0.6343, 0.625, 0.6875, 0.625, 0.6875, 0.651, 0.6343, 0.651, 0.8125, 0.625, 0.8659, 0.625, 0.8658, 0.651, 0.8125, 0.651, 0.1291, 0.625, 0.1346, 0.625, 0.1347, 0.651, 0.1292, 0.651, 0.1292, 0.6552, 0.1347, 0.6552, 0.1347, 0.6607, 0.1292, 0.6607, 0.8125, 0.6552, 0.8658, 0.6552, 0.8658, 0.6607, 0.8125, 0.6607, 0.38, 0.25, 0.4994, 0.25, 0.4994, 0.2559, 0.38, 0.2559, 0.3839, 0.9375, 0.4987, 0.9375, 0.4986, 0.9941, 0.3845, 0.9941, 0.1308, 0.7439, 0.1361, 0.7441, 0.1309, 0.75, 0.125, 0.75, 0.76, 0.7157, 0.76, 0.7434, 0.76, 0.7434, 0.76, 0.7157, 0.6189, 0.4939, 0.6191, 0.4375, 0.6191, 0.4375, 0.6189, 0.4939, 0.1875, 0.5049, 0.1361, 0.5062, 0.1309, 0.5, 0.1875, 0.5, 0.4987, 0.9375, 0.6136, 0.9375, 0.6128, 0.9941, 0.4986, 0.9941, 0.8125, 0.6607, 0.8658, 0.6607, 0.8658, 0.6875, 0.8125, 0.6875, 0.8125, 0.6875, 0.8658, 0.6875, 0.8655, 0.7157, 0.8125, 0.7157, 0.8125, 0.5625, 0.8656, 0.5625, 0.8659, 0.625, 0.8125, 0.625, 0.1295, 0.5625, 0.1349, 0.5625, 0.1346, 0.625, 0.1291, 0.625, 0.4994, 0.25, 0.6188, 0.25, 0.6189, 0.2559, 0.4994, 0.2559, 0.1307, 0.74, 0.1361, 0.7401, 0.1361, 0.7441, 0.1308, 0.7439, 0.1294, 0.6875, 0.1348, 0.6875, 0.1356, 0.7157, 0.1302, 0.7157, 0.1292, 0.651, 0.1347, 0.651, 0.1347, 0.6552, 0.1292, 0.6552, 0.8655, 0.7157, 0.8658, 0.6875, 0.8658, 0.6875, 0.8655, 0.7157, 0.8125, 0.651, 0.8658, 0.651, 0.8658, 0.6552, 0.8125, 0.6552, 0.1308, 0.5064, 0.1361, 0.5062, 0.1349, 0.5625, 0.1295, 0.5625, 0.8125, 0.5033, 0.8648, 0.5035, 0.8656, 0.5625, 0.8125, 0.5625, 0.1292, 0.6607, 0.1347, 0.6607, 0.1348, 0.6875, 0.1294, 0.6875, 0.6196, 0.09481, 0.6194, 0.08928, 0.6194, 0.08928, 0.6196, 0.09481, 0.3125, 0.625, 0.3653, 0.625, 0.3652, 0.651, 0.3125, 0.651, 0.8125, 0.5033, 0.6875, 0.5033, 0.6875, 0.5033, 0.8125, 0.5033, 0.3125, 0.6552, 0.3651, 0.6552, 0.3651, 0.6607, 0.3125, 0.6607, 0.3846, 0.75, 0.4986, 0.75, 0.4986, 0.7561, 0.3845, 0.7561, 0.3798, 0.4375, 0.4994, 0.4375, 0.4994, 0.4939, 0.38, 0.4939, 0.7408, 0.6875, 0.7408, 0.6607, 0.7408, 0.6607, 0.7408, 0.6875, 0.3692, 0.5064, 0.3637, 0.5062, 0.3689, 0.5, 0.375, 0.5, 0.3125, 0.7456, 0.3637, 0.7441, 0.3689, 0.75, 0.3125, 0.75, 0.8658, 0.6875, 0.8658, 0.6607, 0.8658, 0.6607, 0.8658, 0.6875, 0.3125, 0.6607, 0.3651, 0.6607, 0.365, 0.6875, 0.3125, 0.6875, 0.7408, 0.7434, 0.7408, 0.7157, 0.7408, 0.7157, 0.7408, 0.7434, 0.6354, 0.5035, 0.6298, 0.5035, 0.6298, 0.5035, 0.6354, 0.5035, 0.3125, 0.651, 0.3652, 0.651, 0.3651, 0.6552, 0.3125, 0.6552, 0.3125, 0.5625, 0.3649, 0.5625, 0.3653, 0.625, 0.3125, 0.625, 0.6185, 0.6875, 0.6194, 0.6607, 0.6194, 0.6607, 0.6185, 0.6875, 0.4994, 0.4375, 0.6191, 0.4375, 0.6189, 0.4939, 0.4994, 0.4939, 0.3125, 0.7414, 0.3638, 0.7401, 0.3637, 0.7441, 0.3125, 0.7456, 0.3125, 0.6875, 0.365, 0.6875, 0.3642, 0.7157, 0.3125, 0.7157, 0.75, 0.651, 0.76, 0.651, 0.76, 0.651, 0.75, 0.651, 0.6133, 0.004836, 0.6127, 0.0, 0.6127, 0.0, 0.6133, 0.004836, 0.3125, 0.5049, 0.3637, 0.5062, 0.3649, 0.5625, 0.3125, 0.5625, 0.4986, 0.75, 0.6127, 0.75, 0.6128, 0.7561, 0.4986, 0.7561, 0.6298, 0.5035, 0.6354, 0.5035, 0.6346, 0.5625, 0.6289, 0.5625, 0.3125, 0.7157, 0.3642, 0.7157, 0.3638, 0.7401, 0.3125, 0.7414, 0.6346, 0.5625, 0.6343, 0.625, 0.6343, 0.625, 0.6346, 0.5625, 0.8125, 0.7157, 0.8655, 0.7157, 0.8654, 0.7433, 0.8125, 0.7433, 0.1302, 0.7157, 0.1356, 0.7157, 0.1361, 0.7401, 0.1307, 0.74, 0.6191, 0.3125, 0.6189, 0.2559, 0.6189, 0.2559, 0.6191, 0.3125, 0.6136, 0.8125, 0.6128, 0.7561, 0.6128, 0.7561, 0.6136, 0.8125, 0.6875, 0.7157, 0.7408, 0.7157, 0.7408, 0.7434, 0.6875, 0.7433, 0.6194, 0.6607, 0.6196, 0.6552, 0.6196, 0.6552, 0.6194, 0.6607, 0.381, 0.7157, 0.499, 0.7157, 0.4987, 0.7452, 0.3841, 0.7452, 0.3846, 0.0, 0.4986, 0.0, 0.4987, 0.004836, 0.3841, 0.004836, 0.4986, 0.0, 0.6127, 0.0, 0.6133, 0.004836, 0.4987, 0.004836, 0.3692, 0.7439, 0.3693, 0.74, 0.3841, 0.7452, 0.3846, 0.75, 0.617, 0.7157, 0.6185, 0.6875, 0.6185, 0.6875, 0.617, 0.7157, 0.6189, 0.2559, 0.6188, 0.25, 0.6188, 0.25, 0.6189, 0.2559, 0.1302, 0.7157, 0.1307, 0.74, 0.125, 0.7451, 0.125, 0.7157, 0.6346, 0.7157, 0.6875, 0.7157, 0.6875, 0.7433, 0.6348, 0.7433, 0.617, 0.7157, 0.6185, 0.6875, 0.6185, 0.6875, 0.617, 0.7157, 0.1875, 0.7157, 0.3125, 0.7157, 0.3125, 0.7414, 0.1875, 0.7414, 0.1356, 0.7157, 0.1875, 0.7157, 0.1875, 0.7414, 0.1361, 0.7401, 0.6343, 0.6607, 0.6344, 0.6875, 0.6344, 0.6875, 0.6343, 0.6607, 0.6348, 0.7433, 0.6875, 0.7433, 0.6875, 0.7433, 0.6348, 0.7433, 0.3642, 0.7157, 0.3698, 0.7157, 0.3693, 0.74, 0.3638, 0.7401, 0.76, 0.7157, 0.8125, 0.7157, 0.8125, 0.7433, 0.76, 0.7434, 0.499, 0.7157, 0.617, 0.7157, 0.6133, 0.7452, 0.4987, 0.7452, 0.8648, 0.5035, 0.8125, 0.5033, 0.8125, 0.5033, 0.8648, 0.5035, 0.7408, 0.6875, 0.7408, 0.6607, 0.7408, 0.6607, 0.7408, 0.6875, 0.76, 0.6875, 0.76, 0.7157, 0.76, 0.7157, 0.76, 0.6875, 0.6188, 0.25, 0.6202, 0.1875, 0.6202, 0.1875, 0.6188, 0.25, 0.6188, 0.5, 0.6189, 0.4939, 0.6189, 0.4939, 0.6188, 0.5, 0.6875, 0.7433, 0.7408, 0.7434, 0.7408, 0.7434, 0.6875, 0.7433, 0.6197, 0.651, 0.6202, 0.625, 0.6202, 0.625, 0.6197, 0.651, 0.6188, 0.25, 0.6202, 0.1875, 0.6202, 0.1875, 0.6188, 0.25, 0.6136, 0.9375, 0.6167, 0.885, 0.6167, 0.885, 0.6136, 0.9375, 0.8648, 0.5035, 0.8125, 0.5033, 0.8125, 0.5033, 0.8648, 0.5035, 0.6136, 0.8125, 0.6128, 0.7561, 0.6128, 0.7561, 0.6136, 0.8125, 0.6127, 1.0, 0.6128, 0.9941, 0.6128, 0.9941, 0.6127, 1.0, 0.6194, 0.6607, 0.6196, 0.6552, 0.6196, 0.6552, 0.6194, 0.6607, 0.625, 0.3137, 0.625, 0.4363, 0.6191, 0.4375, 0.6191, 0.3125, 0.625, 0.875, 0.625, 0.8847, 0.6167, 0.885, 0.6173, 0.875, 0.8658, 0.6607, 0.8714, 0.6607, 0.8714, 0.6875, 0.8658, 0.6875, 0.6291, 0.7433, 0.6291, 0.7478, 0.6127, 0.75, 0.6133, 0.7452, 0.75, 0.651, 0.76, 0.651, 0.76, 0.6552, 0.75, 0.6552, 0.75, 0.6875, 0.76, 0.6875, 0.76, 0.7157, 0.75, 0.7157, 0.75, 0.7434, 0.76, 0.7434, 0.76, 0.7479, 0.75, 0.7479, 0.75, 0.6607, 0.76, 0.6607, 0.76, 0.6875, 0.75, 0.6875, 0.6286, 0.6607, 0.6286, 0.6875, 0.6185, 0.6875, 0.6194, 0.6607, 0.625, 0.9911, 0.625, 0.9966, 0.6127, 1.0, 0.6128, 0.9941, 0.625, 0.03425, 0.625, 0.06207, 0.6185, 0.0625, 0.617, 0.03425, 0.6286, 0.625, 0.6286, 0.651, 0.6197, 0.651, 0.6202, 0.625, 0.625, 0.006364, 0.625, 0.03395, 0.617, 0.03425, 0.6133, 0.004836, 0.625, 0.125, 0.625, 0.1874, 0.6202, 0.1875, 0.6202, 0.125, 0.625, 0.2594, 0.625, 0.3123, 0.6191, 0.3125, 0.6189, 0.2559, 0.75, 0.6552, 0.76, 0.6552, 0.76, 0.6607, 0.75, 0.6607, 0.6298, 0.5035, 0.6289, 0.5625, 0.6202, 0.5625, 0.6188, 0.5, 0.625, 0.0625, 0.625, 0.08914, 0.6194, 0.08928, 0.6185, 0.0625, 0.6286, 0.6552, 0.6286, 0.6607, 0.6194, 0.6607, 0.6196, 0.6552, 0.8658, 0.6552, 0.8714, 0.6552, 0.8714, 0.6607, 0.8658, 0.6607, 0.625, 0.7591, 0.625, 0.8118, 0.6136, 0.8125, 0.6128, 0.7561, 0.6875, 0.7433, 0.7408, 0.7434, 0.7408, 0.7479, 0.6875, 0.7479, 0.625, 0.8661, 0.625, 0.875, 0.6173, 0.875, 0.6167, 0.8658, 0.7408, 0.6552, 0.75, 0.6552, 0.75, 0.6607, 0.7408, 0.6607, 0.6286, 0.651, 0.6286, 0.6552, 0.6196, 0.6552, 0.6197, 0.651, 0.625, 0.08914, 0.625, 0.09464, 0.6196, 0.09481, 0.6194, 0.08928, 0.8659, 0.625, 0.8714, 0.625, 0.8714, 0.651, 0.8658, 0.651, 0.625, 0.8847, 0.625, 0.9355, 0.6136, 0.9375, 0.6167, 0.885, 0.625, 0.7534, 0.625, 0.7591, 0.6128, 0.7561, 0.6127, 0.75, 0.625, 0.4377, 0.625, 0.4904, 0.6189, 0.4939, 0.6191, 0.4375, 0.6289, 0.5625, 0.6286, 0.625, 0.6202, 0.625, 0.6202, 0.5625, 0.6289, 0.5625, 0.6346, 0.5625, 0.6343, 0.625, 0.6286, 0.625, 0.6291, 0.7433, 0.6348, 0.7433, 0.6348, 0.7478, 0.6291, 0.7478, 0.6286, 0.625, 0.6343, 0.625, 0.6343, 0.651, 0.6286, 0.651, 0.625, 0.2539, 0.625, 0.2594, 0.6189, 0.2559, 0.6188, 0.25, 0.6286, 0.6875, 0.6344, 0.6875, 0.6346, 0.7157, 0.629, 0.7157, 0.6286, 0.651, 0.6343, 0.651, 0.6343, 0.6552, 0.6286, 0.6552, 0.625, 0.09891, 0.625, 0.1247, 0.6202, 0.125, 0.6197, 0.09896, 0.6286, 0.6552, 0.6343, 0.6552, 0.6343, 0.6607, 0.6286, 0.6607, 0.625, 0.4904, 0.625, 0.4961, 0.6188, 0.5, 0.6189, 0.4939, 0.625, 0.09481, 0.625, 0.09891, 0.6197, 0.09896, 0.6196, 0.09481, 0.6286, 0.6607, 0.6343, 0.6607, 0.6344, 0.6875, 0.6286, 0.6875, 0.625, 0.9382, 0.625, 0.9911, 0.6128, 0.9941, 0.6136, 0.9375, 0.8125, 0.7433, 0.8654, 0.7433, 0.8654, 0.7478, 0.8125, 0.7479, 0.629, 0.7157, 0.6346, 0.7157, 0.6348, 0.7433, 0.6291, 0.7433, 0.8656, 0.5625, 0.8711, 0.5625, 0.8714, 0.625, 0.8659, 0.625, 0.7408, 0.6875, 0.75, 0.6875, 0.75, 0.7157, 0.7408, 0.7157, 0.625, 0.1879, 0.625, 0.2471, 0.6188, 0.25, 0.6202, 0.1875, 0.7408, 0.6607, 0.75, 0.6607, 0.75, 0.6875, 0.7408, 0.6875, 0.6348, 0.7433, 0.6875, 0.7433, 0.6875, 0.7479, 0.6348, 0.7478, 0.7408, 0.7434, 0.75, 0.7434, 0.75, 0.7479, 0.7408, 0.7479, 0.8654, 0.7433, 0.8709, 0.7433, 0.8709, 0.7478, 0.8654, 0.7478, 0.8658, 0.6875, 0.8714, 0.6875, 0.871, 0.7157, 0.8655, 0.7157, 0.7408, 0.651, 0.75, 0.651, 0.75, 0.6552, 0.7408, 0.6552, 0.8648, 0.5035, 0.8702, 0.5035, 0.8711, 0.5625, 0.8656, 0.5625, 0.76, 0.7434, 0.8125, 0.7433, 0.8125, 0.7479, 0.76, 0.7479, 0.8658, 0.651, 0.8714, 0.651, 0.8714, 0.6552, 0.8658, 0.6552, 0.6286, 0.6875, 0.629, 0.7157, 0.617, 0.7157, 0.6185, 0.6875, 0.75, 0.7157, 0.76, 0.7157, 0.76, 0.7434, 0.75, 0.7434, 0.625, 0.00183, 0.625, 0.006364, 0.6133, 0.004836, 0.6127, 0.0, 0.629, 0.7157, 0.6291, 0.7433, 0.6133, 0.7452, 0.617, 0.7157, 0.7408, 0.7157, 0.75, 0.7157, 0.75, 0.7434, 0.7408, 0.7434, 0.8655, 0.7157, 0.871, 0.7157, 0.8709, 0.7433, 0.8654, 0.7433, 0.8125, 0.7433, 0.8654, 0.7433, 0.8654, 0.7433, 0.8125, 0.7433, 0.8656, 0.5625, 0.8648, 0.5035, 0.8648, 0.5035, 0.8656, 0.5625, 0.76, 0.6607, 0.76, 0.6875, 0.76, 0.6875, 0.76, 0.6607, 0.6189, 0.2559, 0.6188, 0.25, 0.6188, 0.25, 0.6189, 0.2559, 0.6875, 0.5033, 0.6354, 0.5035, 0.6354, 0.5035, 0.6875, 0.5033, 0.76, 0.651, 0.76, 0.6552, 0.76, 0.6552, 0.76, 0.651, 0.6133, 0.004836, 0.6127, 0.0, 0.6127, 0.0, 0.6133, 0.004836])
me_cube_001.update()

# ---- objects
ob_cube = bpy.data.objects.new('Cube', me_cube_001)

# ---- transforms, parenting, visibility, modifiers, constraints
ob_cube.location = (0.0, 0.0, 0.0)
ob_cube.scale = (1.32, 1.9, 0.6)

# ---- collection membership
col_collection.objects.link(ob_cube)

# ---- scene / render settings (as saved in the file)
scene.frame_start = 1; scene.frame_end = 250; scene.frame_set(1)
scene.render.engine = 'BLENDER_EEVEE_NEXT'
bpy.context.view_layer.update()

# ---- added for rendering (the .blend has no active camera and no usable light): camera, sun
cam_auto = bpy.data.cameras.new('AutoCamera')
cam_auto.lens = 50.0
cam_auto.sensor_width = 36.0
cam_auto.clip_end = 1000.0
ob_auto_camera = bpy.data.objects.new('AutoCamera', cam_auto)
scene.collection.objects.link(ob_auto_camera)
ob_auto_camera.location = (4.89954, -5.9207, 4.01578)
ob_auto_camera.rotation_euler = (1.09748, -7.21219e-08, 0.694738)
scene.camera = ob_auto_camera
light_auto_sun = bpy.data.lights.new('AutoSun', 'SUN')
light_auto_sun.energy = 3.0
light_auto_sun.angle = 0.0523599
ob_auto_sun = bpy.data.objects.new('AutoSun', light_auto_sun)
scene.collection.objects.link(ob_auto_sun)
ob_auto_sun.rotation_euler = (0.872665, 0.174533, 0.523599)
bpy.context.view_layer.update()
